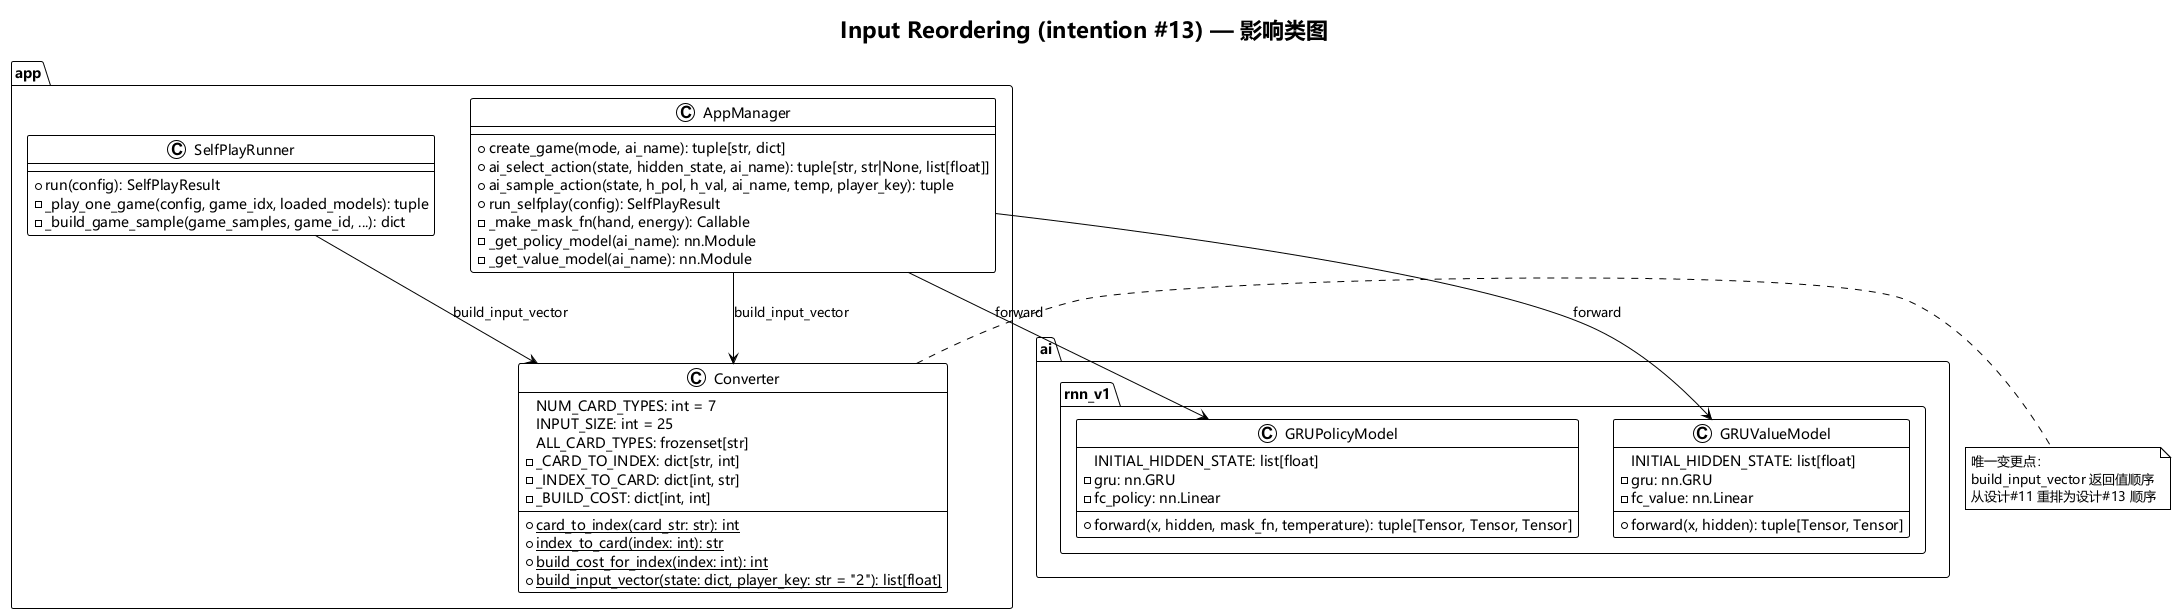

The diagram above was rendered by PlantUML. Its source (embedded in the PNG):
@startuml class_diagram
!theme plain
skinparam defaultFontName Microsoft YaHei
skinparam classFontName Microsoft YaHei

title Input Reordering (intention #13) — 影响类图

package "app" {
    class Converter {
        NUM_CARD_TYPES: int = 7
        INPUT_SIZE: int = 25
        ALL_CARD_TYPES: frozenset[str]
        {static} +card_to_index(card_str: str): int
        {static} +index_to_card(index: int): str
        {static} +build_cost_for_index(index: int): int
        {static} +build_input_vector(state: dict, player_key: str = "2"): list[float]
        -_CARD_TO_INDEX: dict[str, int]
        -_INDEX_TO_CARD: dict[int, str]
        -_BUILD_COST: dict[int, int]
    }

    class AppManager {
        +create_game(mode, ai_name): tuple[str, dict]
        +ai_select_action(state, hidden_state, ai_name): tuple[str, str|None, list[float]]
        +ai_sample_action(state, h_pol, h_val, ai_name, temp, player_key): tuple
        +run_selfplay(config): SelfPlayResult
        -_make_mask_fn(hand, energy): Callable
        -_get_policy_model(ai_name): nn.Module
        -_get_value_model(ai_name): nn.Module
    }

    class SelfPlayRunner {
        +run(config): SelfPlayResult
        -_play_one_game(config, game_idx, loaded_models): tuple
        -_build_game_sample(game_samples, game_id, ...): dict
    }
}

package "ai.rnn_v1" {
    class GRUPolicyModel {
        INITIAL_HIDDEN_STATE: list[float]
        +forward(x, hidden, mask_fn, temperature): tuple[Tensor, Tensor, Tensor]
        -gru: nn.GRU
        -fc_policy: nn.Linear
    }

    class GRUValueModel {
        INITIAL_HIDDEN_STATE: list[float]
        +forward(x, hidden): tuple[Tensor, Tensor]
        -gru: nn.GRU
        -fc_value: nn.Linear
    }
}

AppManager --> Converter : build_input_vector
SelfPlayRunner --> Converter : build_input_vector
AppManager --> GRUPolicyModel : forward
AppManager --> GRUValueModel : forward

note right of Converter
  唯一变更点：
  build_input_vector 返回值顺序
  从设计#11 重排为设计#13 顺序
end note

@enduml